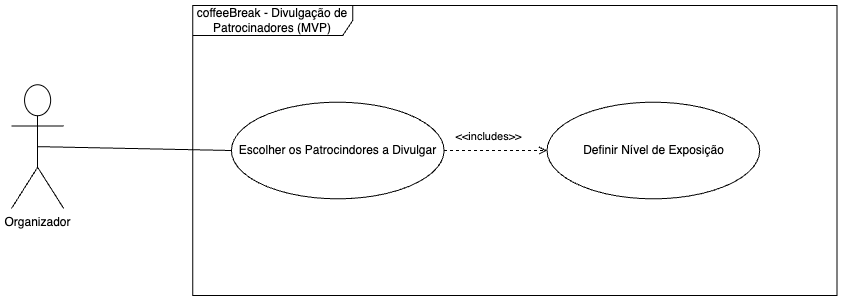

The diagram above was exported from draw.io. Its source (the exported page's mxGraphModel, read from the mxfile embedded in the PNG):
<mxGraphModel dx="3143" dy="2115" grid="1" gridSize="10" guides="1" tooltips="1" connect="1" arrows="1" fold="1" page="1" pageScale="1" pageWidth="827" pageHeight="1169" math="0" shadow="0">
  <root>
    <mxCell id="0" />
    <mxCell id="1" parent="0" />
    <mxCell id="2" value="" style="group;aspect=fixed;" vertex="1" connectable="0" parent="1">
      <mxGeometry x="-810" y="1610" width="825.53" height="290" as="geometry" />
    </mxCell>
    <mxCell id="3" value="coffeeBreak - Divulgação de Patrocinadores (MVP)" style="shape=umlFrame;whiteSpace=wrap;html=1;pointerEvents=0;recursiveResize=0;container=1;collapsible=0;width=160;" vertex="1" parent="2">
      <mxGeometry x="181.24926814988288" width="644.280731850117" height="290" as="geometry" />
    </mxCell>
    <mxCell id="4" style="edgeStyle=orthogonalEdgeStyle;rounded=0;orthogonalLoop=1;jettySize=auto;html=1;exitX=1;exitY=0.5;exitDx=0;exitDy=0;endArrow=open;endFill=0;dashed=1;" edge="1" parent="3" source="6" target="7">
      <mxGeometry relative="1" as="geometry" />
    </mxCell>
    <mxCell id="5" value="&amp;lt;&amp;lt;includes&amp;gt;&amp;gt;" style="edgeLabel;html=1;align=center;verticalAlign=middle;resizable=0;points=[];" vertex="1" connectable="0" parent="4">
      <mxGeometry x="-0.2019" y="3" relative="1" as="geometry">
        <mxPoint x="2" y="-12" as="offset" />
      </mxGeometry>
    </mxCell>
    <mxCell id="6" value="Escolher os Patrocindores a Divulgar" style="ellipse;whiteSpace=wrap;html=1;" vertex="1" parent="3">
      <mxGeometry x="38.66651053864168" y="96.66666666666667" width="212.66580796252924" height="96.66666666666667" as="geometry" />
    </mxCell>
    <mxCell id="7" value="Definir Nível de Exposição" style="ellipse;whiteSpace=wrap;html=1;" vertex="1" parent="3">
      <mxGeometry x="354.2819028103044" y="96.66666666666667" width="212.66580796252924" height="96.66666666666667" as="geometry" />
    </mxCell>
    <mxCell id="8" value="Organizador" style="shape=umlActor;verticalLabelPosition=bottom;verticalAlign=top;html=1;" vertex="1" parent="2">
      <mxGeometry y="79.26666666666667" width="52.19978922716627" height="123.73333333333333" as="geometry" />
    </mxCell>
    <mxCell id="9" value="" style="endArrow=none;html=1;rounded=0;exitX=0.5;exitY=0.5;exitDx=0;exitDy=0;exitPerimeter=0;entryX=0;entryY=0.5;entryDx=0;entryDy=0;" edge="1" parent="2" source="8" target="6">
      <mxGeometry width="50" height="50" relative="1" as="geometry">
        <mxPoint x="55.58310889929742" y="309.3333333333333" as="sourcePoint" />
        <mxPoint x="239.24903395784543" y="203" as="targetPoint" />
      </mxGeometry>
    </mxCell>
  </root>
</mxGraphModel>